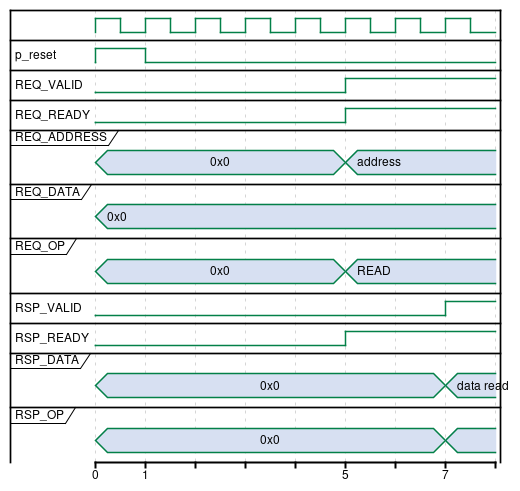

The diagram above was rendered by PlantUML. Its source (embedded in the PNG):
@startuml

clock m_clock with period 1
binary "p_reset" as p_reset

binary "REQ_VALID" as req_valid
binary "REQ_READY" as req_ready
concise "REQ_ADDRESS" as req_address
concise "REQ_DATA" as req_data
concise "REQ_OP" as req_op
binary "RSP_VALID" as rsp_valid
binary "RSP_READY" as rsp_ready
concise "RSP_DATA" as rsp_data
concise "RSP_OP" as rsp_op

@0
p_reset is high
req_valid is low
req_ready is low
req_address is "0x0"
req_data is "0x0"
req_op is "0x0"
rsp_valid is low
rsp_ready is low
rsp_data is "0x0"
rsp_op is "0x0"

@1
p_reset is low

@5
req_ready is high

@5
req_valid is high
req_op is "READ"
req_address is "address"
rsp_ready is high

@7
rsp_valid is high
rsp_op is ""
rsp_data is "data read"


@enduml